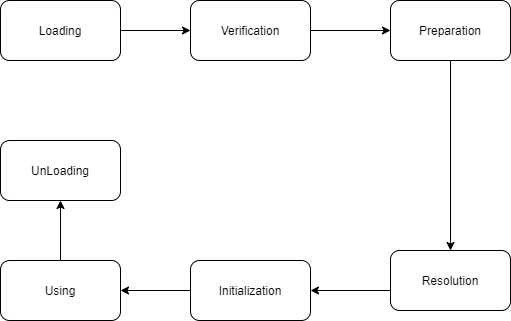

The diagram above was exported from draw.io. Its source (the exported page's mxGraphModel, read from the mxfile embedded in the PNG):
<mxGraphModel dx="1662" dy="723" grid="1" gridSize="10" guides="1" tooltips="1" connect="1" arrows="1" fold="1" page="1" pageScale="1" pageWidth="827" pageHeight="1169" math="0" shadow="0">
  <root>
    <mxCell id="0" />
    <mxCell id="1" parent="0" />
    <mxCell id="nV-IhyQMVyK1fjFxGdSF-1" value="Loading" style="rounded=1;whiteSpace=wrap;html=1;" vertex="1" parent="1">
      <mxGeometry x="110" y="190" width="120" height="60" as="geometry" />
    </mxCell>
    <mxCell id="nV-IhyQMVyK1fjFxGdSF-2" value="Verification" style="rounded=1;whiteSpace=wrap;html=1;" vertex="1" parent="1">
      <mxGeometry x="300" y="190" width="120" height="60" as="geometry" />
    </mxCell>
    <mxCell id="nV-IhyQMVyK1fjFxGdSF-4" value="Preparation" style="rounded=1;whiteSpace=wrap;html=1;" vertex="1" parent="1">
      <mxGeometry x="500" y="190" width="120" height="60" as="geometry" />
    </mxCell>
    <mxCell id="nV-IhyQMVyK1fjFxGdSF-6" value="Resolution" style="rounded=1;whiteSpace=wrap;html=1;" vertex="1" parent="1">
      <mxGeometry x="500" y="440" width="120" height="60" as="geometry" />
    </mxCell>
    <mxCell id="nV-IhyQMVyK1fjFxGdSF-19" value="" style="edgeStyle=orthogonalEdgeStyle;rounded=0;orthogonalLoop=1;jettySize=auto;html=1;" edge="1" parent="1" target="nV-IhyQMVyK1fjFxGdSF-10">
      <mxGeometry relative="1" as="geometry">
        <mxPoint x="500" y="480" as="sourcePoint" />
      </mxGeometry>
    </mxCell>
    <mxCell id="nV-IhyQMVyK1fjFxGdSF-20" value="" style="edgeStyle=orthogonalEdgeStyle;rounded=0;orthogonalLoop=1;jettySize=auto;html=1;" edge="1" parent="1" source="nV-IhyQMVyK1fjFxGdSF-10" target="nV-IhyQMVyK1fjFxGdSF-11">
      <mxGeometry relative="1" as="geometry" />
    </mxCell>
    <mxCell id="nV-IhyQMVyK1fjFxGdSF-10" value="Initialization" style="rounded=1;whiteSpace=wrap;html=1;" vertex="1" parent="1">
      <mxGeometry x="300" y="450" width="120" height="60" as="geometry" />
    </mxCell>
    <mxCell id="nV-IhyQMVyK1fjFxGdSF-21" value="" style="edgeStyle=orthogonalEdgeStyle;rounded=0;orthogonalLoop=1;jettySize=auto;html=1;" edge="1" parent="1" source="nV-IhyQMVyK1fjFxGdSF-11" target="nV-IhyQMVyK1fjFxGdSF-12">
      <mxGeometry relative="1" as="geometry" />
    </mxCell>
    <mxCell id="nV-IhyQMVyK1fjFxGdSF-11" value="Using" style="rounded=1;whiteSpace=wrap;html=1;" vertex="1" parent="1">
      <mxGeometry x="110" y="450" width="120" height="60" as="geometry" />
    </mxCell>
    <mxCell id="nV-IhyQMVyK1fjFxGdSF-12" value="UnLoading" style="rounded=1;whiteSpace=wrap;html=1;" vertex="1" parent="1">
      <mxGeometry x="110" y="330" width="120" height="60" as="geometry" />
    </mxCell>
    <mxCell id="nV-IhyQMVyK1fjFxGdSF-14" value="" style="endArrow=classic;html=1;exitX=1;exitY=0.5;exitDx=0;exitDy=0;entryX=0;entryY=0.5;entryDx=0;entryDy=0;" edge="1" parent="1" source="nV-IhyQMVyK1fjFxGdSF-1" target="nV-IhyQMVyK1fjFxGdSF-2">
      <mxGeometry width="50" height="50" relative="1" as="geometry">
        <mxPoint x="230" y="260" as="sourcePoint" />
        <mxPoint x="280" y="210" as="targetPoint" />
      </mxGeometry>
    </mxCell>
    <mxCell id="nV-IhyQMVyK1fjFxGdSF-15" value="" style="endArrow=classic;html=1;exitX=1;exitY=0.5;exitDx=0;exitDy=0;" edge="1" parent="1" source="nV-IhyQMVyK1fjFxGdSF-2">
      <mxGeometry width="50" height="50" relative="1" as="geometry">
        <mxPoint x="430" y="219.5" as="sourcePoint" />
        <mxPoint x="500" y="220" as="targetPoint" />
      </mxGeometry>
    </mxCell>
    <mxCell id="nV-IhyQMVyK1fjFxGdSF-16" value="" style="endArrow=classic;html=1;exitX=0.5;exitY=1;exitDx=0;exitDy=0;" edge="1" parent="1" source="nV-IhyQMVyK1fjFxGdSF-4" target="nV-IhyQMVyK1fjFxGdSF-6">
      <mxGeometry width="50" height="50" relative="1" as="geometry">
        <mxPoint x="550" y="250" as="sourcePoint" />
        <mxPoint x="560" y="320" as="targetPoint" />
      </mxGeometry>
    </mxCell>
  </root>
</mxGraphModel>